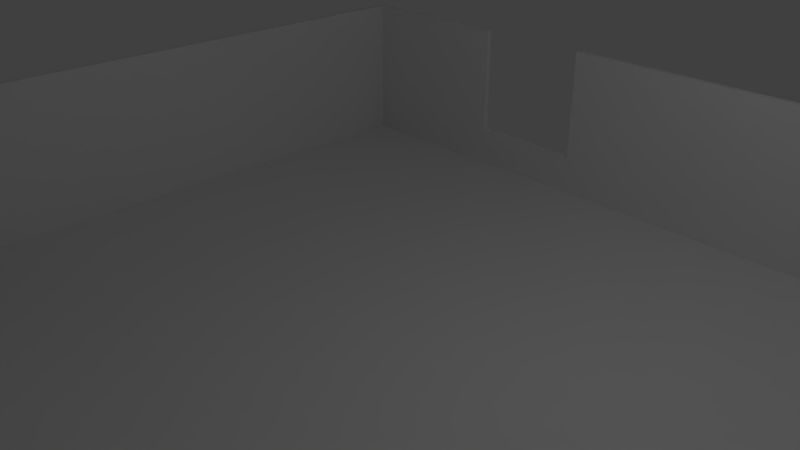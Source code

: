 # Source: WiringHubCaseV2.blend  (saved by Blender 2.79.0; exported with 4.5.12 LTS)
import bpy
from mathutils import Matrix  # noqa: F401  (used for matrix-valued properties, if any)

bpy.ops.wm.read_factory_settings(use_empty=True)
scene = bpy.context.scene
scene.name = 'Scene'

# ---- collections
col_collection_1 = bpy.data.collections.new('Collection 1'); scene.collection.children.link(col_collection_1)

# ---- materials (node trees are filled in below, after node groups)
mat_material = bpy.data.materials.new('Material')
mat_material.alpha_threshold = 0.0
mat_material.use_transparent_shadow = False
mat_material.roughness = 0.5
mat_material.line_color = (0.0, 0.0, 0.0, 1.0)

# ---- material node trees

# ---- world
world_world = bpy.data.worlds.new('World'); scene.world = world_world
world_world.color = (0.05088, 0.05088, 0.05088)
world_world.use_sun_shadow = False
world_world.sun_shadow_jitter_overblur = 0.0
world_world.cycles.sampling_method = 'MANUAL'

# ---- cameras
cam_camera = bpy.data.cameras.new('Camera')
cam_camera.clip_end = 100.0
cam_camera.lens = 35.0
cam_camera.sensor_width = 32.0
cam_camera.sensor_height = 18.0
cam_camera.ortho_scale = 7.314
cam_camera.dof.focus_distance = 0.0
cam_camera.dof.aperture_fstop = 128.0

# ---- lights
light_lamp = bpy.data.lights.new('Lamp', 'POINT')
light_lamp.transmission_factor = 0.0
light_lamp.cutoff_distance = 30.0
light_lamp.energy = 100.0
light_lamp.shadow_buffer_clip_start = 1.001
light_lamp.shadow_soft_size = 0.1
light_lamp.shadow_maximum_resolution = 0.006
light_lamp.use_absolute_resolution = True

# ---- meshes
me_cube_004 = bpy.data.meshes.new('Cube.004')
me_cube_004.from_pydata([(1.0, 1.0, -1.0), (1.0, -1.0, -1.0), (-1.0, -1.0, -1.0), (-1.0, 1.0, -1.0), (1.0, 1.0, 1.0), (1.0, -1.0, 1.0), (-1.0, -1.0, 1.0), (-1.0, 1.0, 1.0)], [], [(0, 1, 2, 3), (4, 7, 6, 5), (0, 4, 5, 1), (1, 5, 6, 2), (2, 6, 7, 3), (4, 0, 3, 7)])
me_cube_004.materials.append(mat_material)
me_cube_004.use_remesh_preserve_volume = False
me_cube_004.use_remesh_preserve_attributes = False
me_cube_004.use_mirror_vertex_groups = False
me_cube_004.update()
me_cube_003 = bpy.data.meshes.new('Cube.003')
me_cube_003.from_pydata([(1.0, 1.0, -1.0), (1.0, -1.0, -1.0), (-1.0, -1.0, -1.0), (-1.0, 1.0, -1.0), (1.0, 1.0, 1.0), (1.0, -1.0, 1.0), (-1.0, -1.0, 1.0), (-1.0, 1.0, 1.0)], [], [(0, 1, 2, 3), (4, 7, 6, 5), (0, 4, 5, 1), (1, 5, 6, 2), (2, 6, 7, 3), (4, 0, 3, 7)])
me_cube_003.materials.append(mat_material)
me_cube_003.use_remesh_preserve_volume = False
me_cube_003.use_remesh_preserve_attributes = False
me_cube_003.use_mirror_vertex_groups = False
me_cube_003.update()
me_cube_002 = bpy.data.meshes.new('Cube.002')
me_cube_002.from_pydata([(1.0, 1.0, -1.0), (1.0, -1.0, -1.0), (-1.0, -1.0, -1.0), (-1.0, 1.0, -1.0), (1.0, 1.0, 1.0), (1.0, -1.0, 1.0), (-1.0, -1.0, 1.0), (-1.0, 1.0, 1.0)], [], [(0, 1, 2, 3), (4, 7, 6, 5), (0, 4, 5, 1), (1, 5, 6, 2), (2, 6, 7, 3), (4, 0, 3, 7)])
me_cube_002.materials.append(mat_material)
me_cube_002.use_remesh_preserve_volume = False
me_cube_002.use_remesh_preserve_attributes = False
me_cube_002.use_mirror_vertex_groups = False
me_cube_002.update()
me_cube = bpy.data.meshes.new('Cube')
me_cube.from_pydata([(1.0, 1.0, -1.0), (1.0, -1.0, -1.0), (-1.0, -1.0, -1.0), (-1.0, 1.0, -1.0), (1.0, 1.0, 1.0), (1.0, -1.0, 1.0), (-1.0, -1.0, 1.0), (-1.0, 1.0, 1.0)], [], [(0, 1, 2, 3), (4, 7, 6, 5), (0, 4, 5, 1), (1, 5, 6, 2), (2, 6, 7, 3), (4, 0, 3, 7)])
me_cube.materials.append(mat_material)
me_cube.use_remesh_preserve_volume = False
me_cube.use_remesh_preserve_attributes = False
me_cube.use_mirror_vertex_groups = False
me_cube.update()
me_cube_001 = bpy.data.meshes.new('Cube.001')
me_cube_001.from_pydata([(1.0, 1.0, -1.0), (1.0, 0.1724, -1.0), (0.8704, 0.1724, -1.0), (0.8704, -0.1724, -1.0), (1.0, -0.1724, -1.0), (1.0, -1.0, -1.0), (-1.0, -1.0, -1.0), (-1.0, 1.0, -1.0), (1.0, 1.0, 1.0), (-1.0, 1.0, 1.0), (-0.5082, 1.0, 1.0), (-0.5082, 1.0, -0.4287), (-0.1803, 1.0, -0.4287), (-0.1803, 1.0, 1.0), (1.0, 0.431, 1.0), (1.0, 0.431, -0.9259), (1.0, 0.1724, -0.9259), (1.0, -0.1724, -0.9259), (1.0, -0.431, -0.9259), (1.0, -0.431, 1.0), (1.0, -1.0, 1.0), (0.9494, -1.0, 1.0), (0.9494, -1.0, 0.2516), (0.7855, -1.0, 0.2516), (0.7855, -1.0, 1.0), (-1.0, -1.0, 1.0), (-0.1803, 0.9828, 1.0), (0.9836, 0.9828, 1.0), (-0.9836, -0.9828, 1.0), (-0.9836, 0.9828, 1.0), (-0.5082, 0.9828, 1.0), (-0.5082, 0.9828, -0.4287), (-0.1803, 0.9828, -0.4287), (0.9836, 0.431, 1.0), (0.9836, 0.431, -0.9259), (0.9836, 0.1724, -0.9259), (0.9836, -0.1724, -0.9259), (0.9836, -0.431, -0.9259), (0.9836, -0.431, 1.0), (0.9836, -0.9828, 1.0), (0.9494, -0.9828, 1.0), (0.9494, -0.9828, 0.2516), (0.7855, -0.9828, 0.2516), (0.7855, -0.9828, 1.0), (-0.9836, 0.9828, -0.9259), (0.9836, 0.9828, -0.9259), (-0.9836, -0.9828, -0.9259), (0.9183, 0.431, -0.9259), (0.9183, 0.1724, -0.9259), (0.9183, -0.1724, -0.9259), (0.9183, -0.431, -0.9259), (0.9836, -0.9828, -0.9259), (0.8704, -0.1724, -0.9259), (0.8704, 0.1724, -0.9259)], [], [(0, 1, 2, 3, 4, 5, 6, 7), (8, 0, 7, 9, 10, 11, 12, 13), (0, 8, 14, 15, 16, 1), (17, 18, 19, 20, 5, 4), (5, 20, 21, 22, 23, 24, 25, 6), (6, 25, 9, 7), (26, 27, 8, 13), (28, 29, 30, 10, 9, 25), (11, 10, 30, 31), (12, 11, 31, 32), (32, 26, 13, 12), (14, 8, 27, 33), (15, 14, 33, 34), (16, 15, 34, 35), (18, 17, 36, 37), (37, 38, 19, 18), (39, 40, 21, 20, 19, 38), (22, 21, 40, 41), (41, 42, 23, 22), (42, 43, 24, 23), (43, 28, 25, 24), (27, 26, 32, 31, 30, 29, 44, 45), (29, 28, 46, 44), (33, 27, 45, 34), (35, 34, 47, 48), (37, 36, 49, 50), (39, 38, 37, 51), (28, 43, 42, 41, 40, 39, 51, 46), (45, 44, 46, 51, 37, 50, 49, 52, 53, 48, 47, 34), (52, 49, 36, 17, 4, 3), (3, 2, 53, 52), (2, 1, 16, 35, 48, 53)])
me_cube_001.materials.append(mat_material)
me_cube_001.use_remesh_preserve_volume = False
me_cube_001.use_remesh_preserve_attributes = False
me_cube_001.use_mirror_vertex_groups = False
me_cube_001.update()

# ---- objects
ob_cube_004 = bpy.data.objects.new('Cube.004', me_cube_004)
ob_cube_003 = bpy.data.objects.new('Cube.003', me_cube_003)
ob_cube_002 = bpy.data.objects.new('Cube.002', me_cube_002)
ob_cube = bpy.data.objects.new('Cube', me_cube)
ob_cube_001 = bpy.data.objects.new('Cube.001', me_cube_001)
ob_lamp = bpy.data.objects.new('Lamp', light_lamp)
ob_camera = bpy.data.objects.new('Camera', cam_camera)

# ---- transforms, parenting, visibility, modifiers, constraints
ob_cube_004.location = (5.809, 0.0, 6.133)
ob_cube_004.scale = (0.5, 1.0, 1.35)
ob_cube_004.lock_rotations_4d = False
ob_cube_004.empty_display_type = 'ARROWS'
ob_cube_004.lineart.crease_threshold = 0.0
ob_cube_003.location = (6.102, 0.0, 11.63)
ob_cube_003.scale = (0.5, 2.5, 1.35)
ob_cube_003.lock_rotations_4d = False
ob_cube_003.empty_display_type = 'ARROWS'
ob_cube_003.lineart.crease_threshold = 0.0
ob_cube_002.location = (-2.1, 5.632, 9.471)
ob_cube_002.scale = (1.0, 1.0, 1.0)
ob_cube_002.lock_rotations_4d = False
ob_cube_002.empty_display_type = 'ARROWS'
ob_cube_002.lineart.crease_threshold = 0.0
ob_cube.location = (0.0, 0.0, 19.7)
ob_cube.scale = (6.0, 5.7, 1.35)
ob_cube.lock_rotations_4d = False
ob_cube.empty_display_type = 'ARROWS'
ob_cube.lineart.crease_threshold = 0.0
ob_cube_001.location = (0.0, 0.0, 0.0)
ob_cube_001.scale = (6.1, 5.8, 1.35)
ob_cube_001.lock_rotations_4d = False
ob_cube_001.empty_display_type = 'ARROWS'
ob_cube_001.lineart.crease_threshold = 0.0
ob_lamp.location = (4.076, 1.005, 5.904)
ob_lamp.rotation_euler = (0.6503, 0.05522, 1.866)
ob_lamp.lock_rotations_4d = False
ob_lamp.empty_display_type = 'ARROWS'
ob_lamp.color = (0.0, 0.0, 0.0, 0.0)
ob_lamp.lineart.crease_threshold = 0.0
ob_camera.location = (7.481, -6.508, 5.344)
ob_camera.rotation_euler = (1.109, 0.0, 0.8149)
ob_camera.lock_rotations_4d = False
ob_camera.empty_display_type = 'ARROWS'
ob_camera.color = (0.0, 0.0, 0.0, 0.0)
ob_camera.display_type = 'WIRE'
ob_camera.lineart.crease_threshold = 0.0

# ---- collection membership
col_collection_1.objects.link(ob_cube_004)
col_collection_1.objects.link(ob_cube_003)
col_collection_1.objects.link(ob_cube_002)
col_collection_1.objects.link(ob_cube)
col_collection_1.objects.link(ob_cube_001)
col_collection_1.objects.link(ob_lamp)
col_collection_1.objects.link(ob_camera)

# ---- scene / render settings (as saved in the file)
scene.camera = ob_camera
scene.frame_start = 1; scene.frame_end = 250; scene.frame_set(0)
scene.render.engine = 'BLENDER_EEVEE_NEXT'
scene.render.resolution_percentage = 50
scene.render.dither_intensity = 0.0
scene.cycles.use_denoising = False
scene.cycles.samples = 128
scene.cycles.sampling_pattern = 'TABULATED_SOBOL'
scene.cycles.use_adaptive_sampling = False
scene.cycles.use_light_tree = False
scene.cycles.blur_glossy = 0.0
scene.cycles.sample_clamp_indirect = 0.0
scene.view_settings.view_transform = 'Standard'
scene.unit_settings.scale_length = 0.01
bpy.context.view_layer.update()
